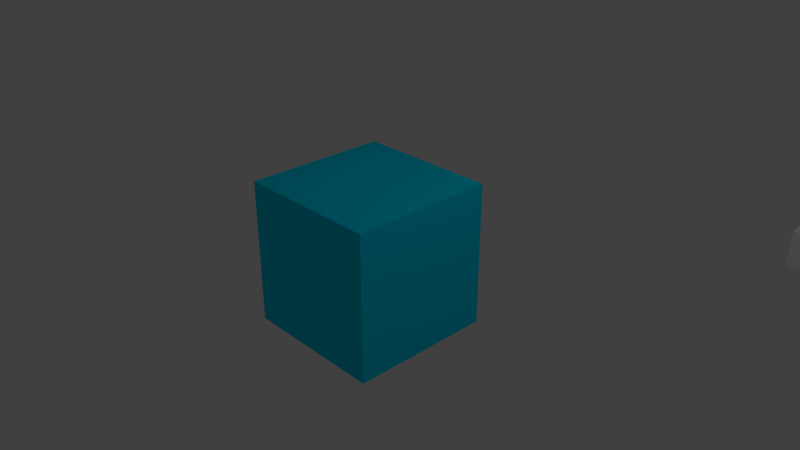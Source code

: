 # Source: testScene.blend  (saved by Blender 2.79.0; exported with 4.5.12 LTS)
import bpy
from mathutils import Matrix  # noqa: F401  (used for matrix-valued properties, if any)

bpy.ops.wm.read_factory_settings(use_empty=True)
scene = bpy.context.scene
scene.name = 'Scene'

# ---- collections
col_collection_1 = bpy.data.collections.new('Collection 1'); scene.collection.children.link(col_collection_1)

# ---- materials (node trees are filled in below, after node groups)
mat_material = bpy.data.materials.new('Material')
mat_material.alpha_threshold = 0.0
mat_material.use_transparent_shadow = False
mat_material.roughness = 0.5
mat_material.line_color = (0.0, 0.0, 0.0, 1.0)
mat_sky = bpy.data.materials.new('+sky')
mat_sky.alpha_threshold = 0.0
mat_sky.use_transparent_shadow = False
mat_sky.diffuse_color = (0.0, 0.7244, 1.0, 1.0)
mat_sky.roughness = 0.5

# ---- material node trees

# ---- world
world_world = bpy.data.worlds.new('World'); scene.world = world_world
world_world.color = (0.05088, 0.05088, 0.05088)
world_world.use_sun_shadow = False
world_world.sun_shadow_jitter_overblur = 0.0
world_world.cycles.sampling_method = 'MANUAL'

# ---- cameras
cam_camera = bpy.data.cameras.new('Camera')
cam_camera.clip_end = 100.0
cam_camera.lens = 35.0
cam_camera.sensor_width = 32.0
cam_camera.sensor_height = 18.0
cam_camera.ortho_scale = 7.314
cam_camera.dof.focus_distance = 0.0
cam_camera.dof.aperture_fstop = 128.0

# ---- lights
light_lamp = bpy.data.lights.new('Lamp', 'POINT')
light_lamp.transmission_factor = 0.0
light_lamp.cutoff_distance = 30.0
light_lamp.energy = 100.0
light_lamp.shadow_buffer_clip_start = 1.001
light_lamp.shadow_soft_size = 0.1
light_lamp.shadow_maximum_resolution = 0.006
light_lamp.use_absolute_resolution = True

# ---- meshes
me_cube_002 = bpy.data.meshes.new('Cube.002')
me_cube_002.from_pydata([(1.0, 1.0, -1.0), (1.0, -1.0, -1.0), (-1.0, -1.0, -1.0), (-1.0, 1.0, -1.0), (1.0, 1.0, 1.0), (1.0, -1.0, 1.0), (-1.0, -1.0, 1.0), (-1.0, 1.0, 1.0)], [], [(0, 1, 2, 3), (4, 7, 6, 5), (0, 4, 5, 1), (1, 5, 6, 2), (2, 6, 7, 3), (4, 0, 3, 7)])
me_cube_002.materials.append(mat_material)
me_cube_002.materials.append(mat_sky)
me_cube_002.use_remesh_preserve_volume = False
me_cube_002.use_remesh_preserve_attributes = False
me_cube_002.use_mirror_vertex_groups = False
me_cube_002.update()
me_cube_001 = bpy.data.meshes.new('Cube.001')
me_cube_001.from_pydata([(1.0, 1.0, -1.0), (1.0, -1.0, -1.0), (-1.0, -1.0, -1.0), (-1.0, 1.0, -1.0), (1.0, 1.0, 1.0), (1.0, -1.0, 1.0), (-1.0, -1.0, 1.0), (-1.0, 1.0, 1.0)], [], [(0, 1, 2, 3), (4, 7, 6, 5), (0, 4, 5, 1), (1, 5, 6, 2), (2, 6, 7, 3), (4, 0, 3, 7)])
me_cube_001.materials.append(mat_material)
me_cube_001.use_remesh_preserve_volume = False
me_cube_001.use_remesh_preserve_attributes = False
me_cube_001.use_mirror_vertex_groups = False
me_cube_001.update()
me_cube = bpy.data.meshes.new('Cube')
me_cube.from_pydata([(1.0, 1.0, -1.0), (1.0, -1.0, -1.0), (-1.0, -1.0, -1.0), (-1.0, 1.0, -1.0), (1.0, 1.0, 1.0), (1.0, -1.0, 1.0), (-1.0, -1.0, 1.0), (-1.0, 1.0, 1.0)], [], [(0, 3, 2, 1), (4, 5, 6, 7), (0, 1, 5, 4), (1, 2, 6, 5), (2, 3, 7, 6), (4, 7, 3, 0)])
me_cube.polygons.foreach_set('material_index', [0, 1, 1, 1, 1, 1])
me_cube.materials.append(mat_material)
me_cube.materials.append(mat_sky)
me_cube.use_remesh_preserve_volume = False
me_cube.use_remesh_preserve_attributes = False
me_cube.use_mirror_vertex_groups = False
me_cube.update()

# ---- objects
ob_frame = bpy.data.objects.new('frame', me_cube_002)
ob_cubely = bpy.data.objects.new('#cubely', me_cube_001)
ob_cube = bpy.data.objects.new('Cube', me_cube)
ob_lamp = bpy.data.objects.new('Lamp', light_lamp)
ob_camera = bpy.data.objects.new('Camera', cam_camera)

# ---- transforms, parenting, visibility, modifiers, constraints
ob_frame.location = (3.905, 4.332, 0.0)
ob_frame.scale = (0.2621, 0.2621, 0.2621)
ob_frame.lock_rotations_4d = False
ob_frame.empty_display_type = 'ARROWS'
ob_frame.lineart.crease_threshold = 0.0
ob_cubely.location = (3.905, -4.212, 0.0)
ob_cubely.scale = (0.2621, 0.2621, 0.2621)
ob_cubely.lock_rotations_4d = False
ob_cubely.empty_display_type = 'ARROWS'
ob_cubely.lineart.crease_threshold = 0.0
ob_cube.location = (0.0, 0.0, 0.0)
ob_cube.lock_rotations_4d = False
ob_cube.empty_display_type = 'ARROWS'
ob_cube.lineart.crease_threshold = 0.0
ob_lamp.location = (4.076, 1.005, 5.904)
ob_lamp.rotation_euler = (0.6503, 0.05522, 1.866)
ob_lamp.lock_rotations_4d = False
ob_lamp.empty_display_type = 'ARROWS'
ob_lamp.color = (0.0, 0.0, 0.0, 0.0)
ob_lamp.lineart.crease_threshold = 0.0
ob_camera.location = (7.481, -6.508, 5.344)
ob_camera.rotation_euler = (1.109, 0.0, 0.8149)
ob_camera.lock_rotations_4d = False
ob_camera.empty_display_type = 'ARROWS'
ob_camera.color = (0.0, 0.0, 0.0, 0.0)
ob_camera.display_type = 'WIRE'
ob_camera.lineart.crease_threshold = 0.0

# ---- collection membership
col_collection_1.objects.link(ob_frame)
col_collection_1.objects.link(ob_cubely)
col_collection_1.objects.link(ob_cube)
col_collection_1.objects.link(ob_lamp)
col_collection_1.objects.link(ob_camera)

# ---- scene / render settings (as saved in the file)
scene.camera = ob_camera
scene.frame_start = 1; scene.frame_end = 250; scene.frame_set(1)
scene.render.engine = 'BLENDER_EEVEE_NEXT'
scene.render.resolution_percentage = 50
scene.render.dither_intensity = 0.0
scene.cycles.use_denoising = False
scene.cycles.samples = 128
scene.cycles.sampling_pattern = 'TABULATED_SOBOL'
scene.cycles.use_adaptive_sampling = False
scene.cycles.use_light_tree = False
scene.cycles.blur_glossy = 0.0
scene.cycles.sample_clamp_indirect = 0.0
scene.view_settings.view_transform = 'Standard'
bpy.context.view_layer.update()
